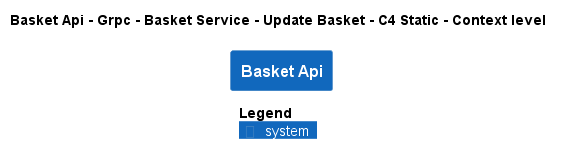

The diagram above was rendered by PlantUML. Its source (embedded in the PNG):
@startuml
!pragma layout smetana
!include ..\..\..\..\..\..\..\..\.c4s\C4_Context.puml

AddElementTag("state:new", $bgColor=green, $fontColor=#ffffff, $borderColor=green, $shadowing="False")
AddElementTag("state:changed", $bgColor=orange, $fontColor=#ffffff, $borderColor=orange, $shadowing="False")
AddElementTag("state:removed", $bgColor=red, $fontColor=#ffffff, $borderColor=red, $shadowing="False")

AddRelTag("state:new", $textColor=green, $lineColor=green)
AddRelTag("state:changed", $textColor=orange, $lineColor=orange)
AddRelTag("state:removed", $textColor=red, $lineColor=red)

SHOW_PERSON_PORTRAIT()
LAYOUT_TOP_DOWN()

skinparam linetype polyline

title Basket Api - Grpc - Basket Service - Update Basket - C4 Static - Context level

System(dotnet.eShop.Architecture.SoftwareSystems.BasketApi, "Basket Api", "")



SHOW_LEGEND()
@enduml